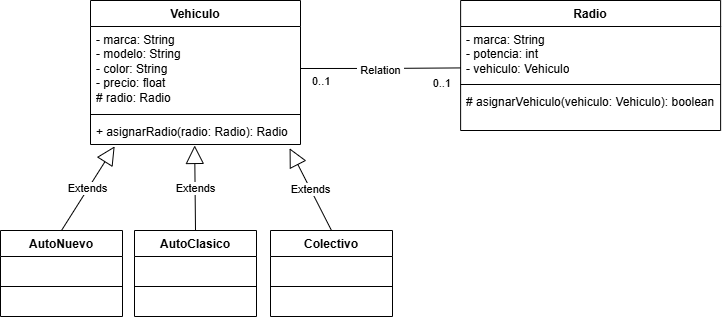

The diagram above was exported from draw.io. Its source (the exported page's mxGraphModel, read from the mxfile embedded in the PNG):
<mxGraphModel dx="1099" dy="555" grid="1" gridSize="10" guides="1" tooltips="1" connect="1" arrows="1" fold="1" page="1" pageScale="1" pageWidth="827" pageHeight="1169" math="0" shadow="0">
  <root>
    <mxCell id="0" />
    <mxCell id="1" parent="0" />
    <mxCell id="ZXgeGXVBIHtsxFimoR_c-1" value="Vehiculo" style="swimlane;fontStyle=1;align=center;verticalAlign=top;childLayout=stackLayout;horizontal=1;startSize=26;horizontalStack=0;resizeParent=1;resizeParentMax=0;resizeLast=0;collapsible=1;marginBottom=0;whiteSpace=wrap;html=1;" vertex="1" parent="1">
      <mxGeometry x="160" y="210" width="210" height="144" as="geometry" />
    </mxCell>
    <mxCell id="ZXgeGXVBIHtsxFimoR_c-2" value="- marca: String&lt;div&gt;- modelo: String&lt;/div&gt;&lt;div&gt;- color: String&lt;/div&gt;&lt;div&gt;- precio: float&lt;/div&gt;&lt;div&gt;# radio: Radio&lt;/div&gt;" style="text;strokeColor=none;fillColor=none;align=left;verticalAlign=top;spacingLeft=4;spacingRight=4;overflow=hidden;rotatable=0;points=[[0,0.5],[1,0.5]];portConstraint=eastwest;whiteSpace=wrap;html=1;" vertex="1" parent="ZXgeGXVBIHtsxFimoR_c-1">
      <mxGeometry y="26" width="210" height="84" as="geometry" />
    </mxCell>
    <mxCell id="ZXgeGXVBIHtsxFimoR_c-3" value="" style="line;strokeWidth=1;fillColor=none;align=left;verticalAlign=middle;spacingTop=-1;spacingLeft=3;spacingRight=3;rotatable=0;labelPosition=right;points=[];portConstraint=eastwest;strokeColor=inherit;" vertex="1" parent="ZXgeGXVBIHtsxFimoR_c-1">
      <mxGeometry y="110" width="210" height="8" as="geometry" />
    </mxCell>
    <mxCell id="ZXgeGXVBIHtsxFimoR_c-4" value="+ asignarRadio(radio: Radio): Radio" style="text;strokeColor=none;fillColor=none;align=left;verticalAlign=top;spacingLeft=4;spacingRight=4;overflow=hidden;rotatable=0;points=[[0,0.5],[1,0.5]];portConstraint=eastwest;whiteSpace=wrap;html=1;" vertex="1" parent="ZXgeGXVBIHtsxFimoR_c-1">
      <mxGeometry y="118" width="210" height="26" as="geometry" />
    </mxCell>
    <mxCell id="ZXgeGXVBIHtsxFimoR_c-8" value="Radio" style="swimlane;fontStyle=1;align=center;verticalAlign=top;childLayout=stackLayout;horizontal=1;startSize=26;horizontalStack=0;resizeParent=1;resizeParentMax=0;resizeLast=0;collapsible=1;marginBottom=0;whiteSpace=wrap;html=1;" vertex="1" parent="1">
      <mxGeometry x="530.12" y="210" width="260" height="130" as="geometry" />
    </mxCell>
    <mxCell id="ZXgeGXVBIHtsxFimoR_c-9" value="- marca: String&lt;div&gt;- potencia: int&lt;/div&gt;&lt;div&gt;- vehiculo: Vehiculo&lt;/div&gt;" style="text;strokeColor=none;fillColor=none;align=left;verticalAlign=top;spacingLeft=4;spacingRight=4;overflow=hidden;rotatable=0;points=[[0,0.5],[1,0.5]];portConstraint=eastwest;whiteSpace=wrap;html=1;" vertex="1" parent="ZXgeGXVBIHtsxFimoR_c-8">
      <mxGeometry y="26" width="260" height="54" as="geometry" />
    </mxCell>
    <mxCell id="ZXgeGXVBIHtsxFimoR_c-10" value="" style="line;strokeWidth=1;fillColor=none;align=left;verticalAlign=middle;spacingTop=-1;spacingLeft=3;spacingRight=3;rotatable=0;labelPosition=right;points=[];portConstraint=eastwest;strokeColor=inherit;" vertex="1" parent="ZXgeGXVBIHtsxFimoR_c-8">
      <mxGeometry y="80" width="260" height="8" as="geometry" />
    </mxCell>
    <mxCell id="ZXgeGXVBIHtsxFimoR_c-11" value="# asignarVehiculo(vehiculo: Vehiculo): boolean" style="text;strokeColor=none;fillColor=none;align=left;verticalAlign=top;spacingLeft=4;spacingRight=4;overflow=hidden;rotatable=0;points=[[0,0.5],[1,0.5]];portConstraint=eastwest;whiteSpace=wrap;html=1;" vertex="1" parent="ZXgeGXVBIHtsxFimoR_c-8">
      <mxGeometry y="88" width="260" height="42" as="geometry" />
    </mxCell>
    <mxCell id="ZXgeGXVBIHtsxFimoR_c-13" value="AutoClasico" style="swimlane;fontStyle=1;align=center;verticalAlign=top;childLayout=stackLayout;horizontal=1;startSize=26;horizontalStack=0;resizeParent=1;resizeParentMax=0;resizeLast=0;collapsible=1;marginBottom=0;whiteSpace=wrap;html=1;" vertex="1" parent="1">
      <mxGeometry x="204" y="440" width="122" height="86" as="geometry" />
    </mxCell>
    <mxCell id="ZXgeGXVBIHtsxFimoR_c-14" value="&amp;nbsp;" style="text;strokeColor=none;fillColor=none;align=left;verticalAlign=top;spacingLeft=4;spacingRight=4;overflow=hidden;rotatable=0;points=[[0,0.5],[1,0.5]];portConstraint=eastwest;whiteSpace=wrap;html=1;" vertex="1" parent="ZXgeGXVBIHtsxFimoR_c-13">
      <mxGeometry y="26" width="122" height="26" as="geometry" />
    </mxCell>
    <mxCell id="ZXgeGXVBIHtsxFimoR_c-15" value="" style="line;strokeWidth=1;fillColor=none;align=left;verticalAlign=middle;spacingTop=-1;spacingLeft=3;spacingRight=3;rotatable=0;labelPosition=right;points=[];portConstraint=eastwest;strokeColor=inherit;" vertex="1" parent="ZXgeGXVBIHtsxFimoR_c-13">
      <mxGeometry y="52" width="122" height="8" as="geometry" />
    </mxCell>
    <mxCell id="ZXgeGXVBIHtsxFimoR_c-16" value="&amp;nbsp;" style="text;strokeColor=none;fillColor=none;align=left;verticalAlign=top;spacingLeft=4;spacingRight=4;overflow=hidden;rotatable=0;points=[[0,0.5],[1,0.5]];portConstraint=eastwest;whiteSpace=wrap;html=1;" vertex="1" parent="ZXgeGXVBIHtsxFimoR_c-13">
      <mxGeometry y="60" width="122" height="26" as="geometry" />
    </mxCell>
    <mxCell id="ZXgeGXVBIHtsxFimoR_c-17" value="AutoNuevo" style="swimlane;fontStyle=1;align=center;verticalAlign=top;childLayout=stackLayout;horizontal=1;startSize=26;horizontalStack=0;resizeParent=1;resizeParentMax=0;resizeLast=0;collapsible=1;marginBottom=0;whiteSpace=wrap;html=1;" vertex="1" parent="1">
      <mxGeometry x="70" y="440" width="122" height="86" as="geometry" />
    </mxCell>
    <mxCell id="ZXgeGXVBIHtsxFimoR_c-18" value="&amp;nbsp;" style="text;strokeColor=none;fillColor=none;align=left;verticalAlign=top;spacingLeft=4;spacingRight=4;overflow=hidden;rotatable=0;points=[[0,0.5],[1,0.5]];portConstraint=eastwest;whiteSpace=wrap;html=1;" vertex="1" parent="ZXgeGXVBIHtsxFimoR_c-17">
      <mxGeometry y="26" width="122" height="26" as="geometry" />
    </mxCell>
    <mxCell id="ZXgeGXVBIHtsxFimoR_c-19" value="" style="line;strokeWidth=1;fillColor=none;align=left;verticalAlign=middle;spacingTop=-1;spacingLeft=3;spacingRight=3;rotatable=0;labelPosition=right;points=[];portConstraint=eastwest;strokeColor=inherit;" vertex="1" parent="ZXgeGXVBIHtsxFimoR_c-17">
      <mxGeometry y="52" width="122" height="8" as="geometry" />
    </mxCell>
    <mxCell id="ZXgeGXVBIHtsxFimoR_c-20" value="&amp;nbsp;" style="text;strokeColor=none;fillColor=none;align=left;verticalAlign=top;spacingLeft=4;spacingRight=4;overflow=hidden;rotatable=0;points=[[0,0.5],[1,0.5]];portConstraint=eastwest;whiteSpace=wrap;html=1;" vertex="1" parent="ZXgeGXVBIHtsxFimoR_c-17">
      <mxGeometry y="60" width="122" height="26" as="geometry" />
    </mxCell>
    <mxCell id="ZXgeGXVBIHtsxFimoR_c-21" value="Colectivo" style="swimlane;fontStyle=1;align=center;verticalAlign=top;childLayout=stackLayout;horizontal=1;startSize=26;horizontalStack=0;resizeParent=1;resizeParentMax=0;resizeLast=0;collapsible=1;marginBottom=0;whiteSpace=wrap;html=1;" vertex="1" parent="1">
      <mxGeometry x="340" y="440" width="122" height="86" as="geometry" />
    </mxCell>
    <mxCell id="ZXgeGXVBIHtsxFimoR_c-22" value="&amp;nbsp;" style="text;strokeColor=none;fillColor=none;align=left;verticalAlign=top;spacingLeft=4;spacingRight=4;overflow=hidden;rotatable=0;points=[[0,0.5],[1,0.5]];portConstraint=eastwest;whiteSpace=wrap;html=1;" vertex="1" parent="ZXgeGXVBIHtsxFimoR_c-21">
      <mxGeometry y="26" width="122" height="26" as="geometry" />
    </mxCell>
    <mxCell id="ZXgeGXVBIHtsxFimoR_c-23" value="" style="line;strokeWidth=1;fillColor=none;align=left;verticalAlign=middle;spacingTop=-1;spacingLeft=3;spacingRight=3;rotatable=0;labelPosition=right;points=[];portConstraint=eastwest;strokeColor=inherit;" vertex="1" parent="ZXgeGXVBIHtsxFimoR_c-21">
      <mxGeometry y="52" width="122" height="8" as="geometry" />
    </mxCell>
    <mxCell id="ZXgeGXVBIHtsxFimoR_c-24" value="&amp;nbsp;" style="text;strokeColor=none;fillColor=none;align=left;verticalAlign=top;spacingLeft=4;spacingRight=4;overflow=hidden;rotatable=0;points=[[0,0.5],[1,0.5]];portConstraint=eastwest;whiteSpace=wrap;html=1;" vertex="1" parent="ZXgeGXVBIHtsxFimoR_c-21">
      <mxGeometry y="60" width="122" height="26" as="geometry" />
    </mxCell>
    <mxCell id="ZXgeGXVBIHtsxFimoR_c-28" value="Extends" style="endArrow=block;endSize=16;endFill=0;html=1;rounded=0;exitX=0.5;exitY=0;exitDx=0;exitDy=0;entryX=0.115;entryY=1.072;entryDx=0;entryDy=0;entryPerimeter=0;" edge="1" parent="1" source="ZXgeGXVBIHtsxFimoR_c-17" target="ZXgeGXVBIHtsxFimoR_c-4">
      <mxGeometry width="160" relative="1" as="geometry">
        <mxPoint x="50" y="380" as="sourcePoint" />
        <mxPoint x="210" y="380" as="targetPoint" />
      </mxGeometry>
    </mxCell>
    <mxCell id="ZXgeGXVBIHtsxFimoR_c-29" value="Extends" style="endArrow=block;endSize=16;endFill=0;html=1;rounded=0;exitX=0.5;exitY=0;exitDx=0;exitDy=0;entryX=0.496;entryY=1.036;entryDx=0;entryDy=0;entryPerimeter=0;" edge="1" parent="1" source="ZXgeGXVBIHtsxFimoR_c-13" target="ZXgeGXVBIHtsxFimoR_c-4">
      <mxGeometry width="160" relative="1" as="geometry">
        <mxPoint x="50" y="380" as="sourcePoint" />
        <mxPoint x="210" y="380" as="targetPoint" />
      </mxGeometry>
    </mxCell>
    <mxCell id="ZXgeGXVBIHtsxFimoR_c-30" value="Extends" style="endArrow=block;endSize=16;endFill=0;html=1;rounded=0;exitX=0.5;exitY=0;exitDx=0;exitDy=0;entryX=0.948;entryY=1.145;entryDx=0;entryDy=0;entryPerimeter=0;" edge="1" parent="1" source="ZXgeGXVBIHtsxFimoR_c-21" target="ZXgeGXVBIHtsxFimoR_c-4">
      <mxGeometry width="160" relative="1" as="geometry">
        <mxPoint x="570" y="430" as="sourcePoint" />
        <mxPoint x="380" y="360" as="targetPoint" />
      </mxGeometry>
    </mxCell>
    <mxCell id="ZXgeGXVBIHtsxFimoR_c-31" value="&amp;nbsp;Relation&amp;nbsp;" style="endArrow=none;html=1;endSize=12;startArrow=none;startSize=14;startFill=0;edgeStyle=orthogonalEdgeStyle;rounded=0;exitX=1;exitY=0.5;exitDx=0;exitDy=0;verticalAlign=middle;align=center;strokeColor=default;entryX=0.001;entryY=0.767;entryDx=0;entryDy=0;entryPerimeter=0;" edge="1" parent="1" source="ZXgeGXVBIHtsxFimoR_c-2" target="ZXgeGXVBIHtsxFimoR_c-9">
      <mxGeometry x="-0.0056" y="-2" relative="1" as="geometry">
        <mxPoint x="50" y="380" as="sourcePoint" />
        <mxPoint x="590" y="280" as="targetPoint" />
        <mxPoint x="-2" y="2" as="offset" />
      </mxGeometry>
    </mxCell>
    <mxCell id="ZXgeGXVBIHtsxFimoR_c-32" value="0..1" style="edgeLabel;resizable=0;html=1;align=left;verticalAlign=top;" connectable="0" vertex="1" parent="ZXgeGXVBIHtsxFimoR_c-31">
      <mxGeometry x="-1" relative="1" as="geometry">
        <mxPoint x="10" as="offset" />
      </mxGeometry>
    </mxCell>
    <mxCell id="ZXgeGXVBIHtsxFimoR_c-33" value="0..1" style="edgeLabel;resizable=0;html=1;align=right;verticalAlign=top;" connectable="0" vertex="1" parent="ZXgeGXVBIHtsxFimoR_c-31">
      <mxGeometry x="1" relative="1" as="geometry">
        <mxPoint x="-10" y="3" as="offset" />
      </mxGeometry>
    </mxCell>
  </root>
</mxGraphModel>